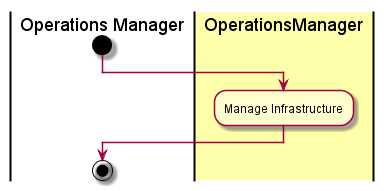

The diagram above was rendered by PlantUML. Its source (embedded in the PNG):
@startuml
|Operations Manager|
start
|#ffffaa|OperationsManager|
:Manage Infrastructure;
|Operations Manager|
stop
@enduml